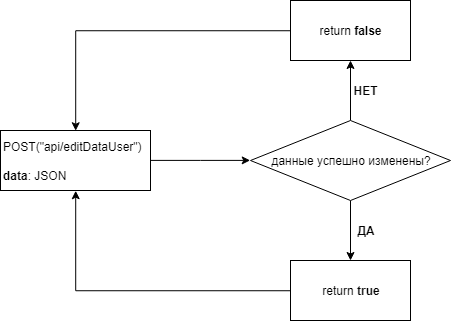

The diagram above was exported from draw.io. Its source (the exported page's mxGraphModel, read from the mxfile embedded in the PNG):
<mxGraphModel dx="971" dy="417" grid="1" gridSize="10" guides="1" tooltips="1" connect="1" arrows="1" fold="1" page="1" pageScale="1" pageWidth="827" pageHeight="1169" math="0" shadow="0">
  <root>
    <mxCell id="0" />
    <mxCell id="1" parent="0" />
    <mxCell id="kSkpPcliqlNLhlT9qqWy-3" style="edgeStyle=orthogonalEdgeStyle;rounded=0;orthogonalLoop=1;jettySize=auto;html=1;entryX=0;entryY=0.5;entryDx=0;entryDy=0;" edge="1" parent="1" source="kSkpPcliqlNLhlT9qqWy-1" target="kSkpPcliqlNLhlT9qqWy-4">
      <mxGeometry relative="1" as="geometry">
        <mxPoint x="360.0344827586207" y="229.8965517241379" as="targetPoint" />
      </mxGeometry>
    </mxCell>
    <mxCell id="kSkpPcliqlNLhlT9qqWy-1" value="POST(&quot;api/editDataUser&quot;)&lt;br&gt;&lt;br&gt;&lt;b&gt;data&lt;/b&gt;: JSON" style="rounded=0;whiteSpace=wrap;html=1;align=left;" vertex="1" parent="1">
      <mxGeometry x="120" y="200" width="150" height="60" as="geometry" />
    </mxCell>
    <mxCell id="kSkpPcliqlNLhlT9qqWy-8" value="" style="edgeStyle=orthogonalEdgeStyle;rounded=0;orthogonalLoop=1;jettySize=auto;html=1;" edge="1" parent="1" source="kSkpPcliqlNLhlT9qqWy-4" target="kSkpPcliqlNLhlT9qqWy-6">
      <mxGeometry relative="1" as="geometry" />
    </mxCell>
    <mxCell id="kSkpPcliqlNLhlT9qqWy-9" value="" style="edgeStyle=orthogonalEdgeStyle;rounded=0;orthogonalLoop=1;jettySize=auto;html=1;" edge="1" parent="1" source="kSkpPcliqlNLhlT9qqWy-4" target="kSkpPcliqlNLhlT9qqWy-7">
      <mxGeometry relative="1" as="geometry" />
    </mxCell>
    <mxCell id="kSkpPcliqlNLhlT9qqWy-4" value="данные успешно изменены?" style="rhombus;whiteSpace=wrap;html=1;" vertex="1" parent="1">
      <mxGeometry x="370" y="190" width="200" height="80" as="geometry" />
    </mxCell>
    <mxCell id="kSkpPcliqlNLhlT9qqWy-12" style="edgeStyle=orthogonalEdgeStyle;rounded=0;orthogonalLoop=1;jettySize=auto;html=1;exitX=0;exitY=0.5;exitDx=0;exitDy=0;entryX=0.5;entryY=0;entryDx=0;entryDy=0;" edge="1" parent="1" source="kSkpPcliqlNLhlT9qqWy-6" target="kSkpPcliqlNLhlT9qqWy-1">
      <mxGeometry relative="1" as="geometry" />
    </mxCell>
    <mxCell id="kSkpPcliqlNLhlT9qqWy-6" value="return &lt;b&gt;false&lt;/b&gt;" style="rounded=0;whiteSpace=wrap;html=1;" vertex="1" parent="1">
      <mxGeometry x="410" y="70" width="120" height="60" as="geometry" />
    </mxCell>
    <mxCell id="kSkpPcliqlNLhlT9qqWy-13" style="edgeStyle=orthogonalEdgeStyle;rounded=0;orthogonalLoop=1;jettySize=auto;html=1;entryX=0.5;entryY=1;entryDx=0;entryDy=0;" edge="1" parent="1" source="kSkpPcliqlNLhlT9qqWy-7" target="kSkpPcliqlNLhlT9qqWy-1">
      <mxGeometry relative="1" as="geometry" />
    </mxCell>
    <mxCell id="kSkpPcliqlNLhlT9qqWy-7" value="return &lt;b&gt;true&lt;/b&gt;" style="rounded=0;whiteSpace=wrap;html=1;" vertex="1" parent="1">
      <mxGeometry x="410" y="330" width="120" height="60" as="geometry" />
    </mxCell>
    <mxCell id="kSkpPcliqlNLhlT9qqWy-14" value="&lt;b&gt;НЕТ&lt;/b&gt;" style="text;html=1;strokeColor=none;fillColor=none;align=center;verticalAlign=middle;whiteSpace=wrap;rounded=0;" vertex="1" parent="1">
      <mxGeometry x="465" y="150" width="40" height="20" as="geometry" />
    </mxCell>
    <mxCell id="kSkpPcliqlNLhlT9qqWy-15" value="&lt;b&gt;ДА&lt;/b&gt;" style="text;html=1;strokeColor=none;fillColor=none;align=center;verticalAlign=middle;whiteSpace=wrap;rounded=0;" vertex="1" parent="1">
      <mxGeometry x="465" y="290" width="40" height="20" as="geometry" />
    </mxCell>
  </root>
</mxGraphModel>